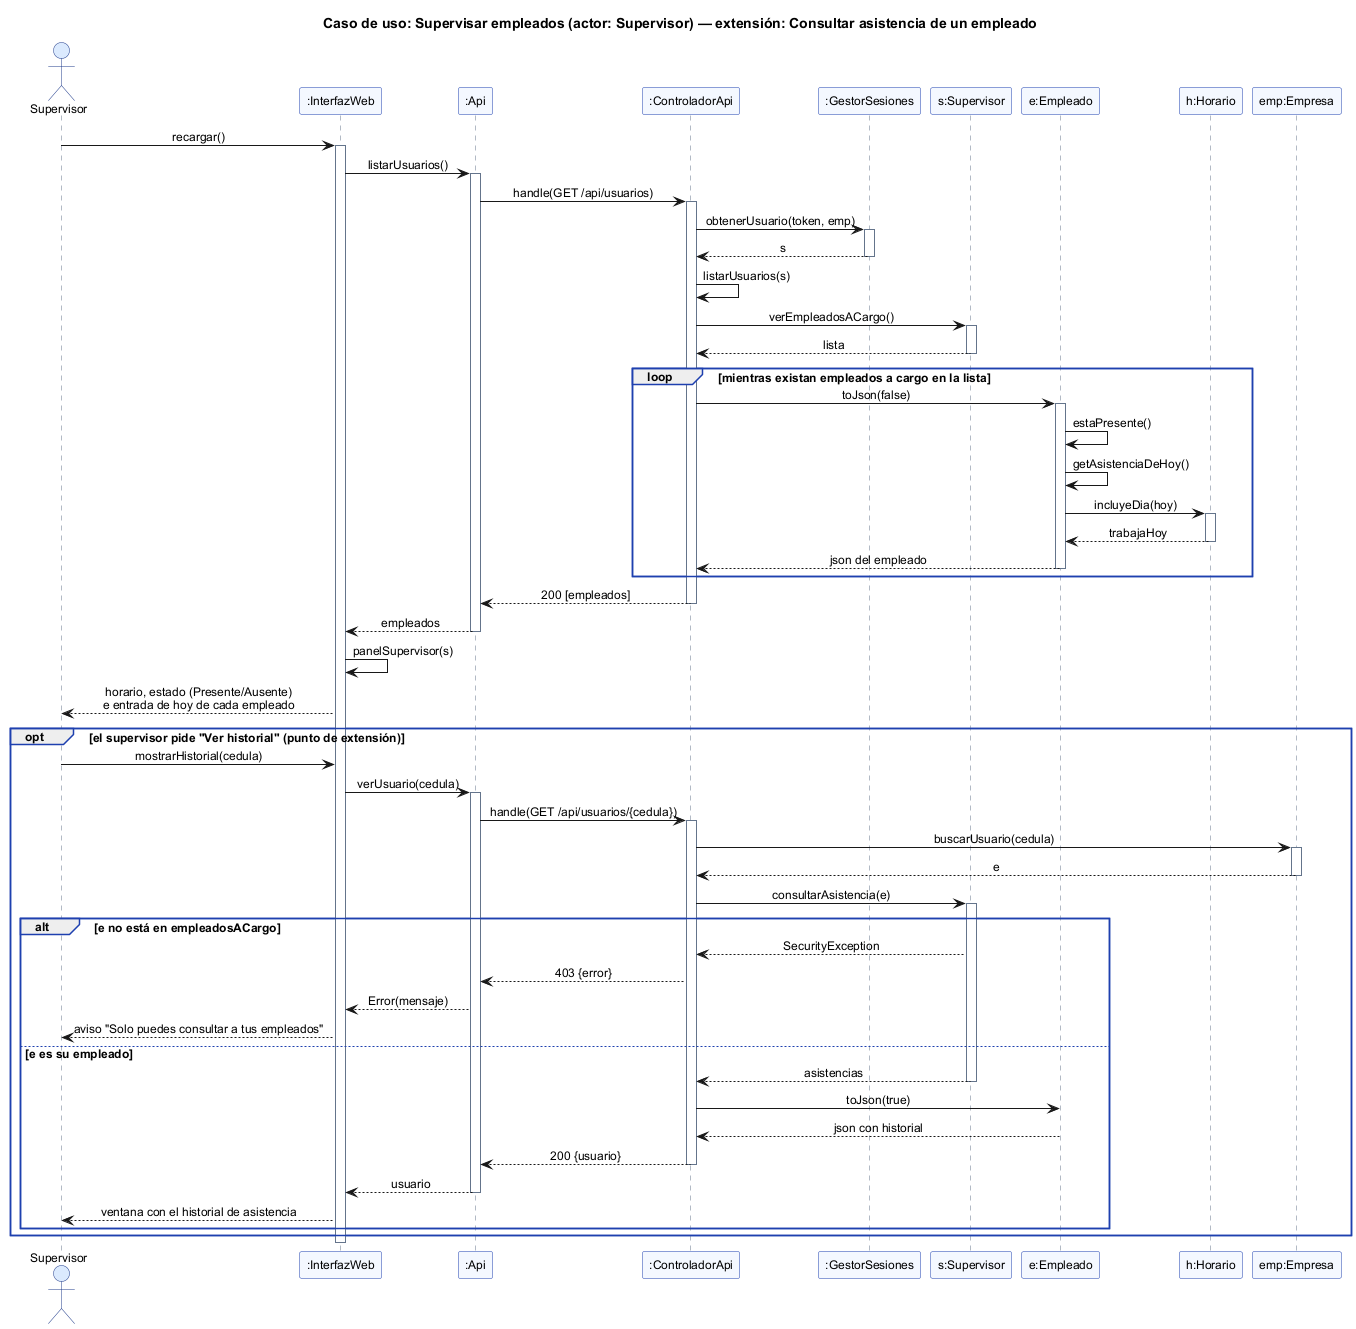

The diagram above was rendered by PlantUML. Its source (embedded in the PNG):
@startuml secuencia_supervisar_empleados
title Caso de uso: Supervisar empleados (actor: Supervisor) — extensión: Consultar asistencia de un empleado
skinparam shadowing false
skinparam defaultFontName Arial
skinparam defaultFontSize 12
skinparam backgroundColor white
skinparam sequenceMessageAlign center
skinparam responseMessageBelowArrow true
skinparam sequence {
  LifeLineBorderColor #64748B
  ParticipantBackgroundColor #F4F8FF
  ParticipantBorderColor #1E40AF
  ActorBackgroundColor #DBEAFE
  ActorBorderColor #1E3A8A
  GroupBorderColor #1E40AF
}

actor Supervisor as Actor
participant ":InterfazWeb" as UI
participant ":Api" as API
participant ":ControladorApi" as CTRL
participant ":GestorSesiones" as SES
participant "s:Supervisor" as S
participant "e:Empleado" as E
participant "h:Horario" as H
participant "emp:Empresa" as EMP

Actor -> UI : recargar()
activate UI
UI -> API : listarUsuarios()
activate API
API -> CTRL : handle(GET /api/usuarios)
activate CTRL
CTRL -> SES : obtenerUsuario(token, emp)
activate SES
SES --> CTRL : s
deactivate SES
CTRL -> CTRL : listarUsuarios(s)
CTRL -> S : verEmpleadosACargo()
activate S
S --> CTRL : lista
deactivate S

loop mientras existan empleados a cargo en la lista
  CTRL -> E : toJson(false)
  activate E
  E -> E : estaPresente()
  E -> E : getAsistenciaDeHoy()
  E -> H : incluyeDia(hoy)
  activate H
  H --> E : trabajaHoy
  deactivate H
  E --> CTRL : json del empleado
  deactivate E
end

CTRL --> API : 200 [empleados]
deactivate CTRL
API --> UI : empleados
deactivate API
UI -> UI : panelSupervisor(s)
UI --> Actor : horario, estado (Presente/Ausente)\ne entrada de hoy de cada empleado

opt el supervisor pide "Ver historial" (punto de extensión)
  Actor -> UI : mostrarHistorial(cedula)
  UI -> API : verUsuario(cedula)
  activate API
  API -> CTRL : handle(GET /api/usuarios/{cedula})
  activate CTRL
  CTRL -> EMP : buscarUsuario(cedula)
  activate EMP
  EMP --> CTRL : e
  deactivate EMP
  CTRL -> S : consultarAsistencia(e)
  activate S
  alt e no está en empleadosACargo
    S --> CTRL : SecurityException
    CTRL --> API : 403 {error}
    API --> UI : Error(mensaje)
    UI --> Actor : aviso "Solo puedes consultar a tus empleados"
  else e es su empleado
    S --> CTRL : asistencias
    deactivate S
    CTRL -> E : toJson(true)
    E --> CTRL : json con historial
    CTRL --> API : 200 {usuario}
    deactivate CTRL
    API --> UI : usuario
    deactivate API
    UI --> Actor : ventana con el historial de asistencia
  end
end
deactivate UI
@enduml